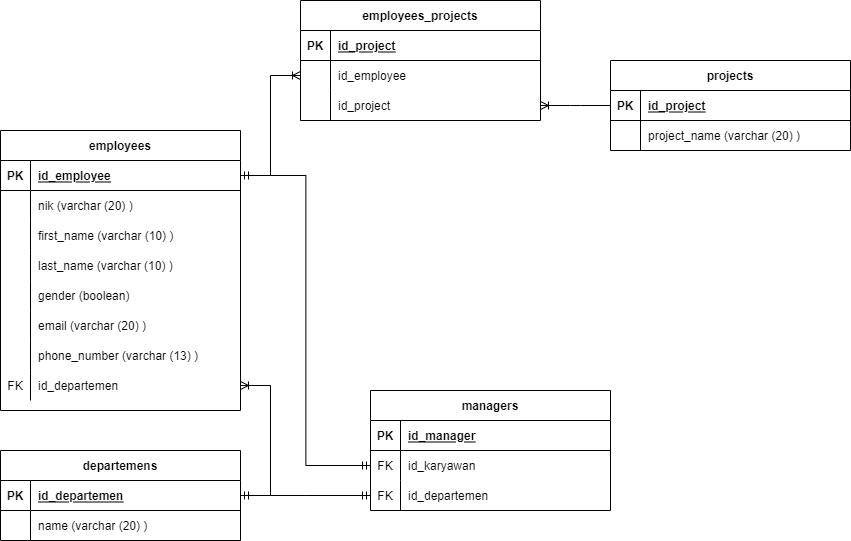

The diagram above was exported from draw.io. Its source (the exported page's mxGraphModel, read from the mxfile embedded in the PNG):
<mxGraphModel dx="2272" dy="742" grid="1" gridSize="10" guides="1" tooltips="1" connect="1" arrows="1" fold="1" page="1" pageScale="1" pageWidth="850" pageHeight="1100" math="0" shadow="0" extFonts="Permanent Marker^https://fonts.googleapis.com/css?family=Permanent+Marker">
  <root>
    <mxCell id="0" />
    <mxCell id="1" parent="0" />
    <mxCell id="DYuQXRGZ4sHeegflTq1e-1" value="employees" style="shape=table;startSize=30;container=1;collapsible=1;childLayout=tableLayout;fixedRows=1;rowLines=0;fontStyle=1;align=center;resizeLast=1;" vertex="1" parent="1">
      <mxGeometry x="-230" y="210" width="240" height="280" as="geometry" />
    </mxCell>
    <mxCell id="DYuQXRGZ4sHeegflTq1e-2" value="" style="shape=tableRow;horizontal=0;startSize=0;swimlaneHead=0;swimlaneBody=0;fillColor=none;collapsible=0;dropTarget=0;points=[[0,0.5],[1,0.5]];portConstraint=eastwest;top=0;left=0;right=0;bottom=1;" vertex="1" parent="DYuQXRGZ4sHeegflTq1e-1">
      <mxGeometry y="30" width="240" height="30" as="geometry" />
    </mxCell>
    <mxCell id="DYuQXRGZ4sHeegflTq1e-3" value="PK" style="shape=partialRectangle;connectable=0;fillColor=none;top=0;left=0;bottom=0;right=0;fontStyle=1;overflow=hidden;" vertex="1" parent="DYuQXRGZ4sHeegflTq1e-2">
      <mxGeometry width="30" height="30" as="geometry">
        <mxRectangle width="30" height="30" as="alternateBounds" />
      </mxGeometry>
    </mxCell>
    <mxCell id="DYuQXRGZ4sHeegflTq1e-4" value="id_employee" style="shape=partialRectangle;connectable=0;fillColor=none;top=0;left=0;bottom=0;right=0;align=left;spacingLeft=6;fontStyle=5;overflow=hidden;" vertex="1" parent="DYuQXRGZ4sHeegflTq1e-2">
      <mxGeometry x="30" width="210" height="30" as="geometry">
        <mxRectangle width="210" height="30" as="alternateBounds" />
      </mxGeometry>
    </mxCell>
    <mxCell id="DYuQXRGZ4sHeegflTq1e-5" value="" style="shape=tableRow;horizontal=0;startSize=0;swimlaneHead=0;swimlaneBody=0;fillColor=none;collapsible=0;dropTarget=0;points=[[0,0.5],[1,0.5]];portConstraint=eastwest;top=0;left=0;right=0;bottom=0;" vertex="1" parent="DYuQXRGZ4sHeegflTq1e-1">
      <mxGeometry y="60" width="240" height="30" as="geometry" />
    </mxCell>
    <mxCell id="DYuQXRGZ4sHeegflTq1e-6" value="" style="shape=partialRectangle;connectable=0;fillColor=none;top=0;left=0;bottom=0;right=0;editable=1;overflow=hidden;" vertex="1" parent="DYuQXRGZ4sHeegflTq1e-5">
      <mxGeometry width="30" height="30" as="geometry">
        <mxRectangle width="30" height="30" as="alternateBounds" />
      </mxGeometry>
    </mxCell>
    <mxCell id="DYuQXRGZ4sHeegflTq1e-7" value="nik (varchar (20) )" style="shape=partialRectangle;connectable=0;fillColor=none;top=0;left=0;bottom=0;right=0;align=left;spacingLeft=6;overflow=hidden;" vertex="1" parent="DYuQXRGZ4sHeegflTq1e-5">
      <mxGeometry x="30" width="210" height="30" as="geometry">
        <mxRectangle width="210" height="30" as="alternateBounds" />
      </mxGeometry>
    </mxCell>
    <mxCell id="DYuQXRGZ4sHeegflTq1e-8" value="" style="shape=tableRow;horizontal=0;startSize=0;swimlaneHead=0;swimlaneBody=0;fillColor=none;collapsible=0;dropTarget=0;points=[[0,0.5],[1,0.5]];portConstraint=eastwest;top=0;left=0;right=0;bottom=0;" vertex="1" parent="DYuQXRGZ4sHeegflTq1e-1">
      <mxGeometry y="90" width="240" height="30" as="geometry" />
    </mxCell>
    <mxCell id="DYuQXRGZ4sHeegflTq1e-9" value="" style="shape=partialRectangle;connectable=0;fillColor=none;top=0;left=0;bottom=0;right=0;editable=1;overflow=hidden;" vertex="1" parent="DYuQXRGZ4sHeegflTq1e-8">
      <mxGeometry width="30" height="30" as="geometry">
        <mxRectangle width="30" height="30" as="alternateBounds" />
      </mxGeometry>
    </mxCell>
    <mxCell id="DYuQXRGZ4sHeegflTq1e-10" value="first_name (varchar (10) )" style="shape=partialRectangle;connectable=0;fillColor=none;top=0;left=0;bottom=0;right=0;align=left;spacingLeft=6;overflow=hidden;" vertex="1" parent="DYuQXRGZ4sHeegflTq1e-8">
      <mxGeometry x="30" width="210" height="30" as="geometry">
        <mxRectangle width="210" height="30" as="alternateBounds" />
      </mxGeometry>
    </mxCell>
    <mxCell id="DYuQXRGZ4sHeegflTq1e-11" value="" style="shape=tableRow;horizontal=0;startSize=0;swimlaneHead=0;swimlaneBody=0;fillColor=none;collapsible=0;dropTarget=0;points=[[0,0.5],[1,0.5]];portConstraint=eastwest;top=0;left=0;right=0;bottom=0;" vertex="1" parent="DYuQXRGZ4sHeegflTq1e-1">
      <mxGeometry y="120" width="240" height="30" as="geometry" />
    </mxCell>
    <mxCell id="DYuQXRGZ4sHeegflTq1e-12" value="" style="shape=partialRectangle;connectable=0;fillColor=none;top=0;left=0;bottom=0;right=0;editable=1;overflow=hidden;" vertex="1" parent="DYuQXRGZ4sHeegflTq1e-11">
      <mxGeometry width="30" height="30" as="geometry">
        <mxRectangle width="30" height="30" as="alternateBounds" />
      </mxGeometry>
    </mxCell>
    <mxCell id="DYuQXRGZ4sHeegflTq1e-13" value="last_name (varchar (10) )" style="shape=partialRectangle;connectable=0;fillColor=none;top=0;left=0;bottom=0;right=0;align=left;spacingLeft=6;overflow=hidden;" vertex="1" parent="DYuQXRGZ4sHeegflTq1e-11">
      <mxGeometry x="30" width="210" height="30" as="geometry">
        <mxRectangle width="210" height="30" as="alternateBounds" />
      </mxGeometry>
    </mxCell>
    <mxCell id="DYuQXRGZ4sHeegflTq1e-28" value="" style="shape=tableRow;horizontal=0;startSize=0;swimlaneHead=0;swimlaneBody=0;fillColor=none;collapsible=0;dropTarget=0;points=[[0,0.5],[1,0.5]];portConstraint=eastwest;top=0;left=0;right=0;bottom=0;" vertex="1" parent="DYuQXRGZ4sHeegflTq1e-1">
      <mxGeometry y="150" width="240" height="30" as="geometry" />
    </mxCell>
    <mxCell id="DYuQXRGZ4sHeegflTq1e-29" value="" style="shape=partialRectangle;connectable=0;fillColor=none;top=0;left=0;bottom=0;right=0;editable=1;overflow=hidden;" vertex="1" parent="DYuQXRGZ4sHeegflTq1e-28">
      <mxGeometry width="30" height="30" as="geometry">
        <mxRectangle width="30" height="30" as="alternateBounds" />
      </mxGeometry>
    </mxCell>
    <mxCell id="DYuQXRGZ4sHeegflTq1e-30" value="gender (boolean)" style="shape=partialRectangle;connectable=0;fillColor=none;top=0;left=0;bottom=0;right=0;align=left;spacingLeft=6;overflow=hidden;" vertex="1" parent="DYuQXRGZ4sHeegflTq1e-28">
      <mxGeometry x="30" width="210" height="30" as="geometry">
        <mxRectangle width="210" height="30" as="alternateBounds" />
      </mxGeometry>
    </mxCell>
    <mxCell id="DYuQXRGZ4sHeegflTq1e-31" value="" style="shape=tableRow;horizontal=0;startSize=0;swimlaneHead=0;swimlaneBody=0;fillColor=none;collapsible=0;dropTarget=0;points=[[0,0.5],[1,0.5]];portConstraint=eastwest;top=0;left=0;right=0;bottom=0;" vertex="1" parent="DYuQXRGZ4sHeegflTq1e-1">
      <mxGeometry y="180" width="240" height="30" as="geometry" />
    </mxCell>
    <mxCell id="DYuQXRGZ4sHeegflTq1e-32" value="" style="shape=partialRectangle;connectable=0;fillColor=none;top=0;left=0;bottom=0;right=0;editable=1;overflow=hidden;" vertex="1" parent="DYuQXRGZ4sHeegflTq1e-31">
      <mxGeometry width="30" height="30" as="geometry">
        <mxRectangle width="30" height="30" as="alternateBounds" />
      </mxGeometry>
    </mxCell>
    <mxCell id="DYuQXRGZ4sHeegflTq1e-33" value="email (varchar (20) )" style="shape=partialRectangle;connectable=0;fillColor=none;top=0;left=0;bottom=0;right=0;align=left;spacingLeft=6;overflow=hidden;" vertex="1" parent="DYuQXRGZ4sHeegflTq1e-31">
      <mxGeometry x="30" width="210" height="30" as="geometry">
        <mxRectangle width="210" height="30" as="alternateBounds" />
      </mxGeometry>
    </mxCell>
    <mxCell id="DYuQXRGZ4sHeegflTq1e-34" value="" style="shape=tableRow;horizontal=0;startSize=0;swimlaneHead=0;swimlaneBody=0;fillColor=none;collapsible=0;dropTarget=0;points=[[0,0.5],[1,0.5]];portConstraint=eastwest;top=0;left=0;right=0;bottom=0;" vertex="1" parent="DYuQXRGZ4sHeegflTq1e-1">
      <mxGeometry y="210" width="240" height="30" as="geometry" />
    </mxCell>
    <mxCell id="DYuQXRGZ4sHeegflTq1e-35" value="" style="shape=partialRectangle;connectable=0;fillColor=none;top=0;left=0;bottom=0;right=0;editable=1;overflow=hidden;" vertex="1" parent="DYuQXRGZ4sHeegflTq1e-34">
      <mxGeometry width="30" height="30" as="geometry">
        <mxRectangle width="30" height="30" as="alternateBounds" />
      </mxGeometry>
    </mxCell>
    <mxCell id="DYuQXRGZ4sHeegflTq1e-36" value="phone_number (varchar (13) )" style="shape=partialRectangle;connectable=0;fillColor=none;top=0;left=0;bottom=0;right=0;align=left;spacingLeft=6;overflow=hidden;" vertex="1" parent="DYuQXRGZ4sHeegflTq1e-34">
      <mxGeometry x="30" width="210" height="30" as="geometry">
        <mxRectangle width="210" height="30" as="alternateBounds" />
      </mxGeometry>
    </mxCell>
    <mxCell id="DYuQXRGZ4sHeegflTq1e-61" value="" style="shape=tableRow;horizontal=0;startSize=0;swimlaneHead=0;swimlaneBody=0;fillColor=none;collapsible=0;dropTarget=0;points=[[0,0.5],[1,0.5]];portConstraint=eastwest;top=0;left=0;right=0;bottom=0;" vertex="1" parent="DYuQXRGZ4sHeegflTq1e-1">
      <mxGeometry y="240" width="240" height="30" as="geometry" />
    </mxCell>
    <mxCell id="DYuQXRGZ4sHeegflTq1e-62" value="FK" style="shape=partialRectangle;connectable=0;fillColor=none;top=0;left=0;bottom=0;right=0;editable=1;overflow=hidden;" vertex="1" parent="DYuQXRGZ4sHeegflTq1e-61">
      <mxGeometry width="30" height="30" as="geometry">
        <mxRectangle width="30" height="30" as="alternateBounds" />
      </mxGeometry>
    </mxCell>
    <mxCell id="DYuQXRGZ4sHeegflTq1e-63" value="id_departemen" style="shape=partialRectangle;connectable=0;fillColor=none;top=0;left=0;bottom=0;right=0;align=left;spacingLeft=6;overflow=hidden;" vertex="1" parent="DYuQXRGZ4sHeegflTq1e-61">
      <mxGeometry x="30" width="210" height="30" as="geometry">
        <mxRectangle width="210" height="30" as="alternateBounds" />
      </mxGeometry>
    </mxCell>
    <mxCell id="DYuQXRGZ4sHeegflTq1e-37" value="departemens" style="shape=table;startSize=30;container=1;collapsible=1;childLayout=tableLayout;fixedRows=1;rowLines=0;fontStyle=1;align=center;resizeLast=1;" vertex="1" parent="1">
      <mxGeometry x="-230" y="530" width="240" height="90" as="geometry" />
    </mxCell>
    <mxCell id="DYuQXRGZ4sHeegflTq1e-38" value="" style="shape=tableRow;horizontal=0;startSize=0;swimlaneHead=0;swimlaneBody=0;fillColor=none;collapsible=0;dropTarget=0;points=[[0,0.5],[1,0.5]];portConstraint=eastwest;top=0;left=0;right=0;bottom=1;" vertex="1" parent="DYuQXRGZ4sHeegflTq1e-37">
      <mxGeometry y="30" width="240" height="30" as="geometry" />
    </mxCell>
    <mxCell id="DYuQXRGZ4sHeegflTq1e-39" value="PK" style="shape=partialRectangle;connectable=0;fillColor=none;top=0;left=0;bottom=0;right=0;fontStyle=1;overflow=hidden;" vertex="1" parent="DYuQXRGZ4sHeegflTq1e-38">
      <mxGeometry width="30" height="30" as="geometry">
        <mxRectangle width="30" height="30" as="alternateBounds" />
      </mxGeometry>
    </mxCell>
    <mxCell id="DYuQXRGZ4sHeegflTq1e-40" value="id_departemen" style="shape=partialRectangle;connectable=0;fillColor=none;top=0;left=0;bottom=0;right=0;align=left;spacingLeft=6;fontStyle=5;overflow=hidden;" vertex="1" parent="DYuQXRGZ4sHeegflTq1e-38">
      <mxGeometry x="30" width="210" height="30" as="geometry">
        <mxRectangle width="210" height="30" as="alternateBounds" />
      </mxGeometry>
    </mxCell>
    <mxCell id="DYuQXRGZ4sHeegflTq1e-41" value="" style="shape=tableRow;horizontal=0;startSize=0;swimlaneHead=0;swimlaneBody=0;fillColor=none;collapsible=0;dropTarget=0;points=[[0,0.5],[1,0.5]];portConstraint=eastwest;top=0;left=0;right=0;bottom=0;" vertex="1" parent="DYuQXRGZ4sHeegflTq1e-37">
      <mxGeometry y="60" width="240" height="30" as="geometry" />
    </mxCell>
    <mxCell id="DYuQXRGZ4sHeegflTq1e-42" value="" style="shape=partialRectangle;connectable=0;fillColor=none;top=0;left=0;bottom=0;right=0;editable=1;overflow=hidden;" vertex="1" parent="DYuQXRGZ4sHeegflTq1e-41">
      <mxGeometry width="30" height="30" as="geometry">
        <mxRectangle width="30" height="30" as="alternateBounds" />
      </mxGeometry>
    </mxCell>
    <mxCell id="DYuQXRGZ4sHeegflTq1e-43" value="name (varchar (20) )" style="shape=partialRectangle;connectable=0;fillColor=none;top=0;left=0;bottom=0;right=0;align=left;spacingLeft=6;overflow=hidden;" vertex="1" parent="DYuQXRGZ4sHeegflTq1e-41">
      <mxGeometry x="30" width="210" height="30" as="geometry">
        <mxRectangle width="210" height="30" as="alternateBounds" />
      </mxGeometry>
    </mxCell>
    <mxCell id="DYuQXRGZ4sHeegflTq1e-60" value="" style="edgeStyle=entityRelationEdgeStyle;fontSize=12;html=1;endArrow=ERoneToMany;rounded=0;exitX=1;exitY=0.5;exitDx=0;exitDy=0;" edge="1" parent="1" source="DYuQXRGZ4sHeegflTq1e-38" target="DYuQXRGZ4sHeegflTq1e-61">
      <mxGeometry width="100" height="100" relative="1" as="geometry">
        <mxPoint x="540" y="430" as="sourcePoint" />
        <mxPoint x="380" y="250" as="targetPoint" />
      </mxGeometry>
    </mxCell>
    <mxCell id="DYuQXRGZ4sHeegflTq1e-64" value="managers" style="shape=table;startSize=30;container=1;collapsible=1;childLayout=tableLayout;fixedRows=1;rowLines=0;fontStyle=1;align=center;resizeLast=1;" vertex="1" parent="1">
      <mxGeometry x="140" y="470" width="240" height="120" as="geometry" />
    </mxCell>
    <mxCell id="DYuQXRGZ4sHeegflTq1e-65" value="" style="shape=tableRow;horizontal=0;startSize=0;swimlaneHead=0;swimlaneBody=0;fillColor=none;collapsible=0;dropTarget=0;points=[[0,0.5],[1,0.5]];portConstraint=eastwest;top=0;left=0;right=0;bottom=1;" vertex="1" parent="DYuQXRGZ4sHeegflTq1e-64">
      <mxGeometry y="30" width="240" height="30" as="geometry" />
    </mxCell>
    <mxCell id="DYuQXRGZ4sHeegflTq1e-66" value="PK" style="shape=partialRectangle;connectable=0;fillColor=none;top=0;left=0;bottom=0;right=0;fontStyle=1;overflow=hidden;" vertex="1" parent="DYuQXRGZ4sHeegflTq1e-65">
      <mxGeometry width="30" height="30" as="geometry">
        <mxRectangle width="30" height="30" as="alternateBounds" />
      </mxGeometry>
    </mxCell>
    <mxCell id="DYuQXRGZ4sHeegflTq1e-67" value="id_manager" style="shape=partialRectangle;connectable=0;fillColor=none;top=0;left=0;bottom=0;right=0;align=left;spacingLeft=6;fontStyle=5;overflow=hidden;" vertex="1" parent="DYuQXRGZ4sHeegflTq1e-65">
      <mxGeometry x="30" width="210" height="30" as="geometry">
        <mxRectangle width="210" height="30" as="alternateBounds" />
      </mxGeometry>
    </mxCell>
    <mxCell id="DYuQXRGZ4sHeegflTq1e-71" value="" style="shape=tableRow;horizontal=0;startSize=0;swimlaneHead=0;swimlaneBody=0;fillColor=none;collapsible=0;dropTarget=0;points=[[0,0.5],[1,0.5]];portConstraint=eastwest;top=0;left=0;right=0;bottom=0;" vertex="1" parent="DYuQXRGZ4sHeegflTq1e-64">
      <mxGeometry y="60" width="240" height="30" as="geometry" />
    </mxCell>
    <mxCell id="DYuQXRGZ4sHeegflTq1e-72" value="FK" style="shape=partialRectangle;connectable=0;fillColor=none;top=0;left=0;bottom=0;right=0;editable=1;overflow=hidden;" vertex="1" parent="DYuQXRGZ4sHeegflTq1e-71">
      <mxGeometry width="30" height="30" as="geometry">
        <mxRectangle width="30" height="30" as="alternateBounds" />
      </mxGeometry>
    </mxCell>
    <mxCell id="DYuQXRGZ4sHeegflTq1e-73" value="id_karyawan" style="shape=partialRectangle;connectable=0;fillColor=none;top=0;left=0;bottom=0;right=0;align=left;spacingLeft=6;overflow=hidden;" vertex="1" parent="DYuQXRGZ4sHeegflTq1e-71">
      <mxGeometry x="30" width="210" height="30" as="geometry">
        <mxRectangle width="210" height="30" as="alternateBounds" />
      </mxGeometry>
    </mxCell>
    <mxCell id="DYuQXRGZ4sHeegflTq1e-68" value="" style="shape=tableRow;horizontal=0;startSize=0;swimlaneHead=0;swimlaneBody=0;fillColor=none;collapsible=0;dropTarget=0;points=[[0,0.5],[1,0.5]];portConstraint=eastwest;top=0;left=0;right=0;bottom=0;" vertex="1" parent="DYuQXRGZ4sHeegflTq1e-64">
      <mxGeometry y="90" width="240" height="30" as="geometry" />
    </mxCell>
    <mxCell id="DYuQXRGZ4sHeegflTq1e-69" value="FK" style="shape=partialRectangle;connectable=0;fillColor=none;top=0;left=0;bottom=0;right=0;editable=1;overflow=hidden;" vertex="1" parent="DYuQXRGZ4sHeegflTq1e-68">
      <mxGeometry width="30" height="30" as="geometry">
        <mxRectangle width="30" height="30" as="alternateBounds" />
      </mxGeometry>
    </mxCell>
    <mxCell id="DYuQXRGZ4sHeegflTq1e-70" value="id_departemen" style="shape=partialRectangle;connectable=0;fillColor=none;top=0;left=0;bottom=0;right=0;align=left;spacingLeft=6;overflow=hidden;" vertex="1" parent="DYuQXRGZ4sHeegflTq1e-68">
      <mxGeometry x="30" width="210" height="30" as="geometry">
        <mxRectangle width="210" height="30" as="alternateBounds" />
      </mxGeometry>
    </mxCell>
    <mxCell id="DYuQXRGZ4sHeegflTq1e-75" value="" style="edgeStyle=elbowEdgeStyle;fontSize=12;html=1;endArrow=ERmandOne;startArrow=ERmandOne;rounded=0;exitX=1;exitY=0.5;exitDx=0;exitDy=0;entryX=0;entryY=0.5;entryDx=0;entryDy=0;" edge="1" parent="1" source="DYuQXRGZ4sHeegflTq1e-2" target="DYuQXRGZ4sHeegflTq1e-71">
      <mxGeometry width="100" height="100" relative="1" as="geometry">
        <mxPoint x="-190" y="420" as="sourcePoint" />
        <mxPoint x="-90" y="320" as="targetPoint" />
      </mxGeometry>
    </mxCell>
    <mxCell id="DYuQXRGZ4sHeegflTq1e-80" value="projects" style="shape=table;startSize=30;container=1;collapsible=1;childLayout=tableLayout;fixedRows=1;rowLines=0;fontStyle=1;align=center;resizeLast=1;" vertex="1" parent="1">
      <mxGeometry x="380" y="140" width="240" height="90" as="geometry" />
    </mxCell>
    <mxCell id="DYuQXRGZ4sHeegflTq1e-81" value="" style="shape=tableRow;horizontal=0;startSize=0;swimlaneHead=0;swimlaneBody=0;fillColor=none;collapsible=0;dropTarget=0;points=[[0,0.5],[1,0.5]];portConstraint=eastwest;top=0;left=0;right=0;bottom=1;" vertex="1" parent="DYuQXRGZ4sHeegflTq1e-80">
      <mxGeometry y="30" width="240" height="30" as="geometry" />
    </mxCell>
    <mxCell id="DYuQXRGZ4sHeegflTq1e-82" value="PK" style="shape=partialRectangle;connectable=0;fillColor=none;top=0;left=0;bottom=0;right=0;fontStyle=1;overflow=hidden;" vertex="1" parent="DYuQXRGZ4sHeegflTq1e-81">
      <mxGeometry width="30" height="30" as="geometry">
        <mxRectangle width="30" height="30" as="alternateBounds" />
      </mxGeometry>
    </mxCell>
    <mxCell id="DYuQXRGZ4sHeegflTq1e-83" value="id_project" style="shape=partialRectangle;connectable=0;fillColor=none;top=0;left=0;bottom=0;right=0;align=left;spacingLeft=6;fontStyle=5;overflow=hidden;" vertex="1" parent="DYuQXRGZ4sHeegflTq1e-81">
      <mxGeometry x="30" width="210" height="30" as="geometry">
        <mxRectangle width="210" height="30" as="alternateBounds" />
      </mxGeometry>
    </mxCell>
    <mxCell id="DYuQXRGZ4sHeegflTq1e-84" value="" style="shape=tableRow;horizontal=0;startSize=0;swimlaneHead=0;swimlaneBody=0;fillColor=none;collapsible=0;dropTarget=0;points=[[0,0.5],[1,0.5]];portConstraint=eastwest;top=0;left=0;right=0;bottom=0;" vertex="1" parent="DYuQXRGZ4sHeegflTq1e-80">
      <mxGeometry y="60" width="240" height="30" as="geometry" />
    </mxCell>
    <mxCell id="DYuQXRGZ4sHeegflTq1e-85" value="" style="shape=partialRectangle;connectable=0;fillColor=none;top=0;left=0;bottom=0;right=0;editable=1;overflow=hidden;" vertex="1" parent="DYuQXRGZ4sHeegflTq1e-84">
      <mxGeometry width="30" height="30" as="geometry">
        <mxRectangle width="30" height="30" as="alternateBounds" />
      </mxGeometry>
    </mxCell>
    <mxCell id="DYuQXRGZ4sHeegflTq1e-86" value="project_name (varchar (20) )" style="shape=partialRectangle;connectable=0;fillColor=none;top=0;left=0;bottom=0;right=0;align=left;spacingLeft=6;overflow=hidden;" vertex="1" parent="DYuQXRGZ4sHeegflTq1e-84">
      <mxGeometry x="30" width="210" height="30" as="geometry">
        <mxRectangle width="210" height="30" as="alternateBounds" />
      </mxGeometry>
    </mxCell>
    <mxCell id="DYuQXRGZ4sHeegflTq1e-90" value="employees_projects" style="shape=table;startSize=30;container=1;collapsible=1;childLayout=tableLayout;fixedRows=1;rowLines=0;fontStyle=1;align=center;resizeLast=1;" vertex="1" parent="1">
      <mxGeometry x="70" y="80" width="240" height="120" as="geometry" />
    </mxCell>
    <mxCell id="DYuQXRGZ4sHeegflTq1e-91" value="" style="shape=tableRow;horizontal=0;startSize=0;swimlaneHead=0;swimlaneBody=0;fillColor=none;collapsible=0;dropTarget=0;points=[[0,0.5],[1,0.5]];portConstraint=eastwest;top=0;left=0;right=0;bottom=1;" vertex="1" parent="DYuQXRGZ4sHeegflTq1e-90">
      <mxGeometry y="30" width="240" height="30" as="geometry" />
    </mxCell>
    <mxCell id="DYuQXRGZ4sHeegflTq1e-92" value="PK" style="shape=partialRectangle;connectable=0;fillColor=none;top=0;left=0;bottom=0;right=0;fontStyle=1;overflow=hidden;" vertex="1" parent="DYuQXRGZ4sHeegflTq1e-91">
      <mxGeometry width="30" height="30" as="geometry">
        <mxRectangle width="30" height="30" as="alternateBounds" />
      </mxGeometry>
    </mxCell>
    <mxCell id="DYuQXRGZ4sHeegflTq1e-93" value="id_project" style="shape=partialRectangle;connectable=0;fillColor=none;top=0;left=0;bottom=0;right=0;align=left;spacingLeft=6;fontStyle=5;overflow=hidden;" vertex="1" parent="DYuQXRGZ4sHeegflTq1e-91">
      <mxGeometry x="30" width="210" height="30" as="geometry">
        <mxRectangle width="210" height="30" as="alternateBounds" />
      </mxGeometry>
    </mxCell>
    <mxCell id="DYuQXRGZ4sHeegflTq1e-94" value="" style="shape=tableRow;horizontal=0;startSize=0;swimlaneHead=0;swimlaneBody=0;fillColor=none;collapsible=0;dropTarget=0;points=[[0,0.5],[1,0.5]];portConstraint=eastwest;top=0;left=0;right=0;bottom=0;" vertex="1" parent="DYuQXRGZ4sHeegflTq1e-90">
      <mxGeometry y="60" width="240" height="30" as="geometry" />
    </mxCell>
    <mxCell id="DYuQXRGZ4sHeegflTq1e-95" value="" style="shape=partialRectangle;connectable=0;fillColor=none;top=0;left=0;bottom=0;right=0;editable=1;overflow=hidden;" vertex="1" parent="DYuQXRGZ4sHeegflTq1e-94">
      <mxGeometry width="30" height="30" as="geometry">
        <mxRectangle width="30" height="30" as="alternateBounds" />
      </mxGeometry>
    </mxCell>
    <mxCell id="DYuQXRGZ4sHeegflTq1e-96" value="id_employee" style="shape=partialRectangle;connectable=0;fillColor=none;top=0;left=0;bottom=0;right=0;align=left;spacingLeft=6;overflow=hidden;" vertex="1" parent="DYuQXRGZ4sHeegflTq1e-94">
      <mxGeometry x="30" width="210" height="30" as="geometry">
        <mxRectangle width="210" height="30" as="alternateBounds" />
      </mxGeometry>
    </mxCell>
    <mxCell id="DYuQXRGZ4sHeegflTq1e-100" value="" style="shape=tableRow;horizontal=0;startSize=0;swimlaneHead=0;swimlaneBody=0;fillColor=none;collapsible=0;dropTarget=0;points=[[0,0.5],[1,0.5]];portConstraint=eastwest;top=0;left=0;right=0;bottom=0;" vertex="1" parent="DYuQXRGZ4sHeegflTq1e-90">
      <mxGeometry y="90" width="240" height="30" as="geometry" />
    </mxCell>
    <mxCell id="DYuQXRGZ4sHeegflTq1e-101" value="" style="shape=partialRectangle;connectable=0;fillColor=none;top=0;left=0;bottom=0;right=0;editable=1;overflow=hidden;" vertex="1" parent="DYuQXRGZ4sHeegflTq1e-100">
      <mxGeometry width="30" height="30" as="geometry">
        <mxRectangle width="30" height="30" as="alternateBounds" />
      </mxGeometry>
    </mxCell>
    <mxCell id="DYuQXRGZ4sHeegflTq1e-102" value="id_project" style="shape=partialRectangle;connectable=0;fillColor=none;top=0;left=0;bottom=0;right=0;align=left;spacingLeft=6;overflow=hidden;" vertex="1" parent="DYuQXRGZ4sHeegflTq1e-100">
      <mxGeometry x="30" width="210" height="30" as="geometry">
        <mxRectangle width="210" height="30" as="alternateBounds" />
      </mxGeometry>
    </mxCell>
    <mxCell id="DYuQXRGZ4sHeegflTq1e-103" value="" style="edgeStyle=elbowEdgeStyle;fontSize=12;html=1;endArrow=ERmandOne;startArrow=ERmandOne;rounded=0;exitX=1;exitY=0.5;exitDx=0;exitDy=0;entryX=0;entryY=0.5;entryDx=0;entryDy=0;" edge="1" parent="1" source="DYuQXRGZ4sHeegflTq1e-38" target="DYuQXRGZ4sHeegflTq1e-68">
      <mxGeometry width="100" height="100" relative="1" as="geometry">
        <mxPoint x="390" y="690" as="sourcePoint" />
        <mxPoint x="490" y="590" as="targetPoint" />
      </mxGeometry>
    </mxCell>
    <mxCell id="DYuQXRGZ4sHeegflTq1e-105" value="" style="edgeStyle=entityRelationEdgeStyle;fontSize=12;html=1;endArrow=ERoneToMany;rounded=0;exitX=1;exitY=0.5;exitDx=0;exitDy=0;entryX=0;entryY=0.5;entryDx=0;entryDy=0;" edge="1" parent="1" source="DYuQXRGZ4sHeegflTq1e-2" target="DYuQXRGZ4sHeegflTq1e-94">
      <mxGeometry width="100" height="100" relative="1" as="geometry">
        <mxPoint x="390" y="480" as="sourcePoint" />
        <mxPoint x="490" y="380" as="targetPoint" />
      </mxGeometry>
    </mxCell>
    <mxCell id="DYuQXRGZ4sHeegflTq1e-107" value="" style="edgeStyle=entityRelationEdgeStyle;fontSize=12;html=1;endArrow=ERoneToMany;rounded=0;entryX=1;entryY=0.5;entryDx=0;entryDy=0;exitX=0;exitY=0.5;exitDx=0;exitDy=0;" edge="1" parent="1" source="DYuQXRGZ4sHeegflTq1e-81" target="DYuQXRGZ4sHeegflTq1e-100">
      <mxGeometry width="100" height="100" relative="1" as="geometry">
        <mxPoint x="390" y="480" as="sourcePoint" />
        <mxPoint x="490" y="380" as="targetPoint" />
      </mxGeometry>
    </mxCell>
  </root>
</mxGraphModel>